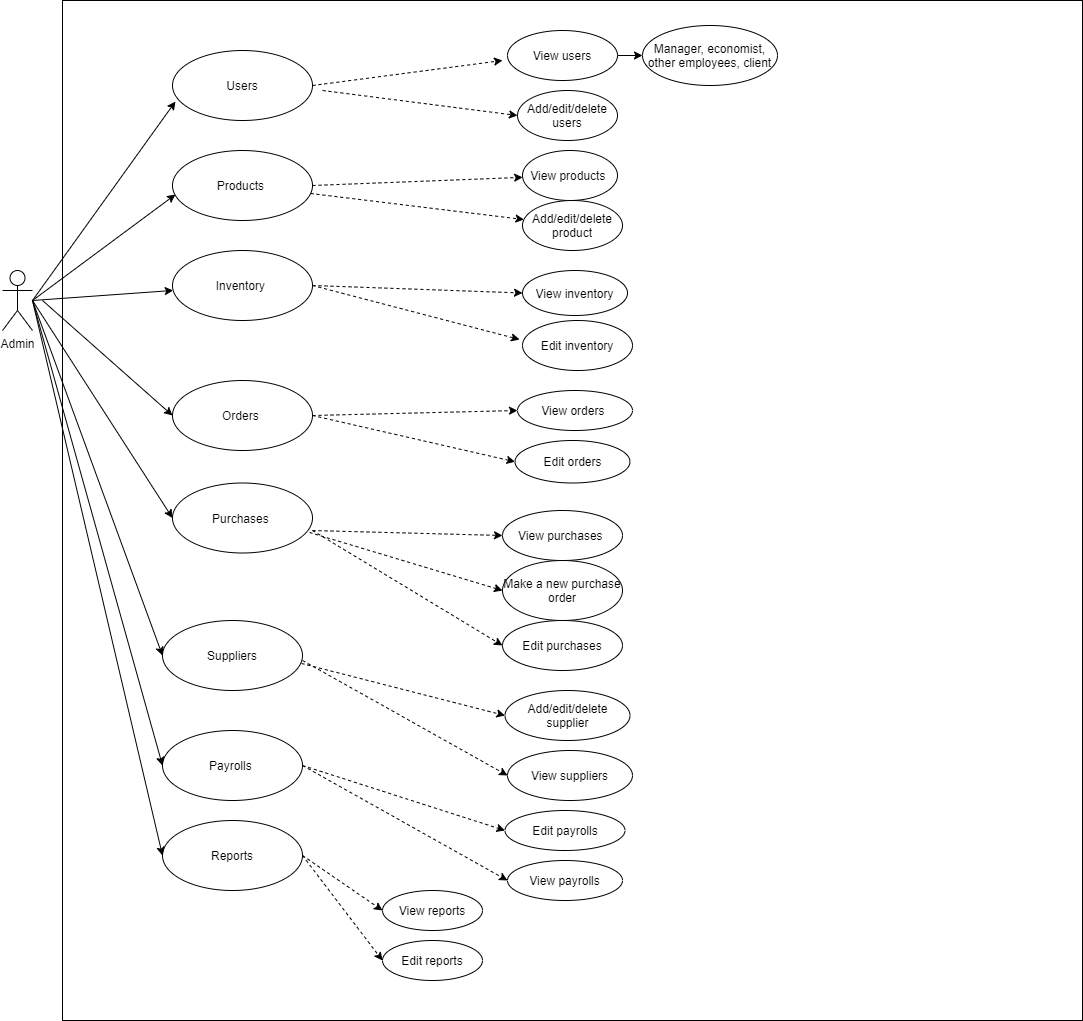

The diagram above was exported from draw.io. Its source (the exported page's mxGraphModel, read from the mxfile embedded in the PNG):
<mxGraphModel dx="868" dy="450" grid="1" gridSize="10" guides="1" tooltips="1" connect="1" arrows="1" fold="1" page="1" pageScale="1" pageWidth="850" pageHeight="1100" math="0" shadow="0">
  <root>
    <mxCell id="0" />
    <mxCell id="1" parent="0" />
    <mxCell id="5i06DnWOT-jhHXpWzp7t-1" value="Admin" style="shape=umlActor;verticalLabelPosition=bottom;labelBackgroundColor=#ffffff;verticalAlign=top;html=1;outlineConnect=0;" parent="1" vertex="1">
      <mxGeometry x="40" y="310" width="30" height="60" as="geometry" />
    </mxCell>
    <mxCell id="5i06DnWOT-jhHXpWzp7t-15" value="" style="whiteSpace=wrap;html=1;aspect=fixed;" parent="1" vertex="1">
      <mxGeometry x="100" y="40" width="1020" height="1020" as="geometry" />
    </mxCell>
    <mxCell id="5i06DnWOT-jhHXpWzp7t-18" value="Users" style="ellipse;whiteSpace=wrap;html=1;" parent="1" vertex="1">
      <mxGeometry x="210" y="90" width="140" height="70" as="geometry" />
    </mxCell>
    <mxCell id="5i06DnWOT-jhHXpWzp7t-76" value="" style="edgeStyle=orthogonalEdgeStyle;rounded=0;orthogonalLoop=1;jettySize=auto;html=1;endArrow=classic;endFill=1;" parent="1" source="5i06DnWOT-jhHXpWzp7t-19" target="5i06DnWOT-jhHXpWzp7t-75" edge="1">
      <mxGeometry relative="1" as="geometry" />
    </mxCell>
    <mxCell id="5i06DnWOT-jhHXpWzp7t-19" value="View users" style="ellipse;whiteSpace=wrap;html=1;" parent="1" vertex="1">
      <mxGeometry x="545" y="70" width="110" height="50" as="geometry" />
    </mxCell>
    <mxCell id="5i06DnWOT-jhHXpWzp7t-75" value="Manager, economist, other employees, client" style="ellipse;whiteSpace=wrap;html=1;" parent="1" vertex="1">
      <mxGeometry x="680" y="65" width="135" height="60" as="geometry" />
    </mxCell>
    <mxCell id="5i06DnWOT-jhHXpWzp7t-20" value="Add/edit/delete users" style="ellipse;whiteSpace=wrap;html=1;" parent="1" vertex="1">
      <mxGeometry x="555" y="130" width="100" height="50" as="geometry" />
    </mxCell>
    <mxCell id="5i06DnWOT-jhHXpWzp7t-21" value="" style="endArrow=classic;html=1;entryX=0.021;entryY=0.729;entryDx=0;entryDy=0;entryPerimeter=0;" parent="1" target="5i06DnWOT-jhHXpWzp7t-18" edge="1">
      <mxGeometry width="50" height="50" relative="1" as="geometry">
        <mxPoint x="70" y="340" as="sourcePoint" />
        <mxPoint x="120" y="290" as="targetPoint" />
      </mxGeometry>
    </mxCell>
    <mxCell id="5i06DnWOT-jhHXpWzp7t-22" value="" style="endArrow=classic;dashed=1;html=1;exitX=1;exitY=0.5;exitDx=0;exitDy=0;endFill=1;" parent="1" source="5i06DnWOT-jhHXpWzp7t-18" edge="1">
      <mxGeometry width="50" height="50" relative="1" as="geometry">
        <mxPoint x="400" y="250" as="sourcePoint" />
        <mxPoint x="540" y="100" as="targetPoint" />
      </mxGeometry>
    </mxCell>
    <mxCell id="5i06DnWOT-jhHXpWzp7t-23" value="" style="endArrow=classic;dashed=1;html=1;entryX=0;entryY=0.5;entryDx=0;entryDy=0;endFill=1;" parent="1" target="5i06DnWOT-jhHXpWzp7t-20" edge="1">
      <mxGeometry width="50" height="50" relative="1" as="geometry">
        <mxPoint x="360" y="130" as="sourcePoint" />
        <mxPoint x="450" y="220" as="targetPoint" />
      </mxGeometry>
    </mxCell>
    <mxCell id="5i06DnWOT-jhHXpWzp7t-25" value="View inventory" style="ellipse;whiteSpace=wrap;html=1;" parent="1" vertex="1">
      <mxGeometry x="560" y="310" width="105" height="45" as="geometry" />
    </mxCell>
    <mxCell id="5i06DnWOT-jhHXpWzp7t-26" value="Inventory&amp;nbsp;" style="ellipse;whiteSpace=wrap;html=1;" parent="1" vertex="1">
      <mxGeometry x="210" y="290" width="140" height="70" as="geometry" />
    </mxCell>
    <mxCell id="5i06DnWOT-jhHXpWzp7t-27" value="Products&amp;nbsp;" style="ellipse;whiteSpace=wrap;html=1;" parent="1" vertex="1">
      <mxGeometry x="210" y="190" width="140" height="70" as="geometry" />
    </mxCell>
    <mxCell id="5i06DnWOT-jhHXpWzp7t-28" value="View products&amp;nbsp;" style="ellipse;whiteSpace=wrap;html=1;" parent="1" vertex="1">
      <mxGeometry x="560" y="190" width="95" height="50" as="geometry" />
    </mxCell>
    <mxCell id="5i06DnWOT-jhHXpWzp7t-29" value="Add/edit/delete product" style="ellipse;whiteSpace=wrap;html=1;" parent="1" vertex="1">
      <mxGeometry x="560" y="240" width="100" height="50" as="geometry" />
    </mxCell>
    <mxCell id="5i06DnWOT-jhHXpWzp7t-32" value="" style="endArrow=classic;html=1;entryX=0.021;entryY=0.629;entryDx=0;entryDy=0;entryPerimeter=0;" parent="1" target="5i06DnWOT-jhHXpWzp7t-27" edge="1">
      <mxGeometry width="50" height="50" relative="1" as="geometry">
        <mxPoint x="70" y="340" as="sourcePoint" />
        <mxPoint x="120" y="290" as="targetPoint" />
      </mxGeometry>
    </mxCell>
    <mxCell id="5i06DnWOT-jhHXpWzp7t-35" value="" style="endArrow=classic;dashed=1;html=1;endFill=1;exitX=1;exitY=0.5;exitDx=0;exitDy=0;" parent="1" source="5i06DnWOT-jhHXpWzp7t-27" target="5i06DnWOT-jhHXpWzp7t-28" edge="1">
      <mxGeometry width="50" height="50" relative="1" as="geometry">
        <mxPoint x="400" y="240" as="sourcePoint" />
        <mxPoint x="450" y="190" as="targetPoint" />
        <Array as="points" />
      </mxGeometry>
    </mxCell>
    <mxCell id="5i06DnWOT-jhHXpWzp7t-36" value="" style="endArrow=classic;dashed=1;html=1;endFill=1;exitX=0.986;exitY=0.614;exitDx=0;exitDy=0;exitPerimeter=0;" parent="1" source="5i06DnWOT-jhHXpWzp7t-27" target="5i06DnWOT-jhHXpWzp7t-29" edge="1">
      <mxGeometry width="50" height="50" relative="1" as="geometry">
        <mxPoint x="400" y="240" as="sourcePoint" />
        <mxPoint x="450" y="190" as="targetPoint" />
      </mxGeometry>
    </mxCell>
    <mxCell id="5i06DnWOT-jhHXpWzp7t-37" value="" style="endArrow=classic;html=1;" parent="1" target="5i06DnWOT-jhHXpWzp7t-26" edge="1">
      <mxGeometry width="50" height="50" relative="1" as="geometry">
        <mxPoint x="70" y="340" as="sourcePoint" />
        <mxPoint x="450" y="190" as="targetPoint" />
      </mxGeometry>
    </mxCell>
    <mxCell id="5i06DnWOT-jhHXpWzp7t-38" value="Purchases&amp;nbsp;" style="ellipse;whiteSpace=wrap;html=1;" parent="1" vertex="1">
      <mxGeometry x="210" y="522.5" width="140" height="70" as="geometry" />
    </mxCell>
    <mxCell id="5i06DnWOT-jhHXpWzp7t-39" value="Edit orders" style="ellipse;whiteSpace=wrap;html=1;" parent="1" vertex="1">
      <mxGeometry x="552.5" y="480" width="115" height="42.5" as="geometry" />
    </mxCell>
    <mxCell id="5i06DnWOT-jhHXpWzp7t-40" value="Edit inventory" style="ellipse;whiteSpace=wrap;html=1;" parent="1" vertex="1">
      <mxGeometry x="560" y="360" width="110" height="50" as="geometry" />
    </mxCell>
    <mxCell id="5i06DnWOT-jhHXpWzp7t-41" value="View orders&amp;nbsp;" style="ellipse;whiteSpace=wrap;html=1;" parent="1" vertex="1">
      <mxGeometry x="555" y="430" width="115" height="40" as="geometry" />
    </mxCell>
    <mxCell id="5i06DnWOT-jhHXpWzp7t-42" value="Orders&amp;nbsp;" style="ellipse;whiteSpace=wrap;html=1;" parent="1" vertex="1">
      <mxGeometry x="210" y="420" width="140" height="70" as="geometry" />
    </mxCell>
    <mxCell id="5i06DnWOT-jhHXpWzp7t-47" value="" style="endArrow=classic;dashed=1;html=1;exitX=1;exitY=0.5;exitDx=0;exitDy=0;entryX=-0.027;entryY=0.38;entryDx=0;entryDy=0;entryPerimeter=0;endFill=1;" parent="1" source="5i06DnWOT-jhHXpWzp7t-26" target="5i06DnWOT-jhHXpWzp7t-40" edge="1">
      <mxGeometry width="50" height="50" relative="1" as="geometry">
        <mxPoint x="400" y="370" as="sourcePoint" />
        <mxPoint x="450" y="320" as="targetPoint" />
      </mxGeometry>
    </mxCell>
    <mxCell id="5i06DnWOT-jhHXpWzp7t-48" value="" style="endArrow=classic;dashed=1;html=1;entryX=0;entryY=0.5;entryDx=0;entryDy=0;exitX=1;exitY=0.5;exitDx=0;exitDy=0;endFill=1;" parent="1" source="5i06DnWOT-jhHXpWzp7t-26" target="5i06DnWOT-jhHXpWzp7t-25" edge="1">
      <mxGeometry width="50" height="50" relative="1" as="geometry">
        <mxPoint x="400" y="370" as="sourcePoint" />
        <mxPoint x="450" y="320" as="targetPoint" />
      </mxGeometry>
    </mxCell>
    <mxCell id="5i06DnWOT-jhHXpWzp7t-49" value="" style="endArrow=classic;html=1;entryX=0;entryY=0.5;entryDx=0;entryDy=0;" parent="1" target="5i06DnWOT-jhHXpWzp7t-42" edge="1">
      <mxGeometry width="50" height="50" relative="1" as="geometry">
        <mxPoint x="80" y="340" as="sourcePoint" />
        <mxPoint x="450" y="410" as="targetPoint" />
      </mxGeometry>
    </mxCell>
    <mxCell id="5i06DnWOT-jhHXpWzp7t-51" value="" style="endArrow=classic;dashed=1;html=1;entryX=0;entryY=0.5;entryDx=0;entryDy=0;exitX=1;exitY=0.5;exitDx=0;exitDy=0;endFill=1;" parent="1" source="5i06DnWOT-jhHXpWzp7t-42" target="5i06DnWOT-jhHXpWzp7t-41" edge="1">
      <mxGeometry width="50" height="50" relative="1" as="geometry">
        <mxPoint x="400" y="460" as="sourcePoint" />
        <mxPoint x="450" y="410" as="targetPoint" />
      </mxGeometry>
    </mxCell>
    <mxCell id="5i06DnWOT-jhHXpWzp7t-53" value="" style="endArrow=classic;dashed=1;html=1;exitX=1;exitY=0.5;exitDx=0;exitDy=0;entryX=0;entryY=0.5;entryDx=0;entryDy=0;endFill=1;" parent="1" source="5i06DnWOT-jhHXpWzp7t-42" target="5i06DnWOT-jhHXpWzp7t-39" edge="1">
      <mxGeometry width="50" height="50" relative="1" as="geometry">
        <mxPoint x="400" y="460" as="sourcePoint" />
        <mxPoint x="450" y="410" as="targetPoint" />
      </mxGeometry>
    </mxCell>
    <mxCell id="5i06DnWOT-jhHXpWzp7t-54" value="" style="endArrow=classic;html=1;entryX=0;entryY=0.5;entryDx=0;entryDy=0;" parent="1" target="5i06DnWOT-jhHXpWzp7t-38" edge="1">
      <mxGeometry width="50" height="50" relative="1" as="geometry">
        <mxPoint x="70" y="340" as="sourcePoint" />
        <mxPoint x="450" y="410" as="targetPoint" />
      </mxGeometry>
    </mxCell>
    <mxCell id="5i06DnWOT-jhHXpWzp7t-57" value="Edit purchases" style="ellipse;whiteSpace=wrap;html=1;" parent="1" vertex="1">
      <mxGeometry x="540" y="660" width="120" height="50" as="geometry" />
    </mxCell>
    <mxCell id="5i06DnWOT-jhHXpWzp7t-58" value="Make a new purchase order" style="ellipse;whiteSpace=wrap;html=1;" parent="1" vertex="1">
      <mxGeometry x="540" y="600" width="120" height="60" as="geometry" />
    </mxCell>
    <mxCell id="5i06DnWOT-jhHXpWzp7t-59" value="View purchases&amp;nbsp;" style="ellipse;whiteSpace=wrap;html=1;" parent="1" vertex="1">
      <mxGeometry x="540" y="550" width="120" height="50" as="geometry" />
    </mxCell>
    <mxCell id="5i06DnWOT-jhHXpWzp7t-60" value="" style="endArrow=classic;dashed=1;html=1;entryX=0;entryY=0.5;entryDx=0;entryDy=0;endFill=1;" parent="1" target="5i06DnWOT-jhHXpWzp7t-57" edge="1">
      <mxGeometry width="50" height="50" relative="1" as="geometry">
        <mxPoint x="350" y="570" as="sourcePoint" />
        <mxPoint x="450" y="590" as="targetPoint" />
      </mxGeometry>
    </mxCell>
    <mxCell id="5i06DnWOT-jhHXpWzp7t-61" value="" style="endArrow=classic;dashed=1;html=1;exitX=0.979;exitY=0.707;exitDx=0;exitDy=0;exitPerimeter=0;entryX=0;entryY=0.5;entryDx=0;entryDy=0;endFill=1;" parent="1" source="5i06DnWOT-jhHXpWzp7t-38" target="5i06DnWOT-jhHXpWzp7t-58" edge="1">
      <mxGeometry width="50" height="50" relative="1" as="geometry">
        <mxPoint x="400" y="640" as="sourcePoint" />
        <mxPoint x="450" y="590" as="targetPoint" />
      </mxGeometry>
    </mxCell>
    <mxCell id="5i06DnWOT-jhHXpWzp7t-62" value="" style="endArrow=classic;dashed=1;html=1;exitX=1;exitY=0.679;exitDx=0;exitDy=0;exitPerimeter=0;entryX=0;entryY=0.5;entryDx=0;entryDy=0;endFill=1;" parent="1" source="5i06DnWOT-jhHXpWzp7t-38" target="5i06DnWOT-jhHXpWzp7t-59" edge="1">
      <mxGeometry width="50" height="50" relative="1" as="geometry">
        <mxPoint x="400" y="640" as="sourcePoint" />
        <mxPoint x="450" y="590" as="targetPoint" />
      </mxGeometry>
    </mxCell>
    <mxCell id="5i06DnWOT-jhHXpWzp7t-65" value="View suppliers" style="ellipse;whiteSpace=wrap;html=1;" parent="1" vertex="1">
      <mxGeometry x="545" y="790" width="125" height="50" as="geometry" />
    </mxCell>
    <mxCell id="5i06DnWOT-jhHXpWzp7t-66" value="Suppliers" style="ellipse;whiteSpace=wrap;html=1;" parent="1" vertex="1">
      <mxGeometry x="200" y="660" width="140" height="70" as="geometry" />
    </mxCell>
    <mxCell id="5i06DnWOT-jhHXpWzp7t-67" value="Add/edit/delete supplier" style="ellipse;whiteSpace=wrap;html=1;" parent="1" vertex="1">
      <mxGeometry x="542.5" y="730" width="125" height="50" as="geometry" />
    </mxCell>
    <mxCell id="5i06DnWOT-jhHXpWzp7t-68" value="" style="endArrow=classic;html=1;entryX=0;entryY=0.5;entryDx=0;entryDy=0;" parent="1" target="5i06DnWOT-jhHXpWzp7t-66" edge="1">
      <mxGeometry width="50" height="50" relative="1" as="geometry">
        <mxPoint x="70" y="340" as="sourcePoint" />
        <mxPoint x="460" y="550" as="targetPoint" />
      </mxGeometry>
    </mxCell>
    <mxCell id="5i06DnWOT-jhHXpWzp7t-73" value="" style="endArrow=classic;dashed=1;html=1;entryX=0;entryY=0.5;entryDx=0;entryDy=0;endFill=1;" parent="1" target="5i06DnWOT-jhHXpWzp7t-65" edge="1">
      <mxGeometry width="50" height="50" relative="1" as="geometry">
        <mxPoint x="340" y="700" as="sourcePoint" />
        <mxPoint x="460" y="730" as="targetPoint" />
      </mxGeometry>
    </mxCell>
    <mxCell id="5i06DnWOT-jhHXpWzp7t-74" value="" style="endArrow=classic;dashed=1;html=1;exitX=0.993;exitY=0.614;exitDx=0;exitDy=0;exitPerimeter=0;entryX=0;entryY=0.5;entryDx=0;entryDy=0;endFill=1;" parent="1" source="5i06DnWOT-jhHXpWzp7t-66" target="5i06DnWOT-jhHXpWzp7t-67" edge="1">
      <mxGeometry width="50" height="50" relative="1" as="geometry">
        <mxPoint x="410" y="780" as="sourcePoint" />
        <mxPoint x="460" y="730" as="targetPoint" />
      </mxGeometry>
    </mxCell>
    <mxCell id="R3JwhdQGH4R3--6nIER8-1" value="Payrolls&amp;nbsp;" style="ellipse;whiteSpace=wrap;html=1;" vertex="1" parent="1">
      <mxGeometry x="200" y="770" width="140" height="70" as="geometry" />
    </mxCell>
    <mxCell id="R3JwhdQGH4R3--6nIER8-2" value="Edit payrolls" style="ellipse;whiteSpace=wrap;html=1;" vertex="1" parent="1">
      <mxGeometry x="542.5" y="850" width="120" height="40" as="geometry" />
    </mxCell>
    <mxCell id="R3JwhdQGH4R3--6nIER8-3" value="View payrolls" style="ellipse;whiteSpace=wrap;html=1;" vertex="1" parent="1">
      <mxGeometry x="545" y="900" width="115" height="40" as="geometry" />
    </mxCell>
    <mxCell id="R3JwhdQGH4R3--6nIER8-4" value="Reports" style="ellipse;whiteSpace=wrap;html=1;" vertex="1" parent="1">
      <mxGeometry x="200" y="860" width="140" height="70" as="geometry" />
    </mxCell>
    <mxCell id="R3JwhdQGH4R3--6nIER8-5" value="View reports" style="ellipse;whiteSpace=wrap;html=1;" vertex="1" parent="1">
      <mxGeometry x="420" y="930" width="100" height="40" as="geometry" />
    </mxCell>
    <mxCell id="R3JwhdQGH4R3--6nIER8-6" value="Edit reports" style="ellipse;whiteSpace=wrap;html=1;" vertex="1" parent="1">
      <mxGeometry x="420" y="980" width="100" height="40" as="geometry" />
    </mxCell>
    <mxCell id="R3JwhdQGH4R3--6nIER8-7" value="" style="endArrow=classic;html=1;entryX=0;entryY=0.5;entryDx=0;entryDy=0;" edge="1" parent="1" target="R3JwhdQGH4R3--6nIER8-4">
      <mxGeometry width="50" height="50" relative="1" as="geometry">
        <mxPoint x="70" y="340" as="sourcePoint" />
        <mxPoint x="500" y="590" as="targetPoint" />
      </mxGeometry>
    </mxCell>
    <mxCell id="R3JwhdQGH4R3--6nIER8-8" value="" style="endArrow=classic;html=1;entryX=0;entryY=0.5;entryDx=0;entryDy=0;" edge="1" parent="1" target="R3JwhdQGH4R3--6nIER8-1">
      <mxGeometry width="50" height="50" relative="1" as="geometry">
        <mxPoint x="70" y="340" as="sourcePoint" />
        <mxPoint x="500" y="590" as="targetPoint" />
      </mxGeometry>
    </mxCell>
    <mxCell id="R3JwhdQGH4R3--6nIER8-9" value="" style="endArrow=classic;dashed=1;html=1;entryX=0;entryY=0.5;entryDx=0;entryDy=0;endFill=1;exitX=1;exitY=0.5;exitDx=0;exitDy=0;" edge="1" parent="1" source="R3JwhdQGH4R3--6nIER8-4" target="R3JwhdQGH4R3--6nIER8-6">
      <mxGeometry width="50" height="50" relative="1" as="geometry">
        <mxPoint x="350" y="900" as="sourcePoint" />
        <mxPoint x="450" y="730" as="targetPoint" />
      </mxGeometry>
    </mxCell>
    <mxCell id="R3JwhdQGH4R3--6nIER8-10" value="" style="endArrow=classic;dashed=1;html=1;exitX=1;exitY=0.5;exitDx=0;exitDy=0;entryX=0;entryY=0.5;entryDx=0;entryDy=0;endFill=1;" edge="1" parent="1" source="R3JwhdQGH4R3--6nIER8-4" target="R3JwhdQGH4R3--6nIER8-5">
      <mxGeometry width="50" height="50" relative="1" as="geometry">
        <mxPoint x="400" y="780" as="sourcePoint" />
        <mxPoint x="450" y="730" as="targetPoint" />
      </mxGeometry>
    </mxCell>
    <mxCell id="R3JwhdQGH4R3--6nIER8-11" value="" style="endArrow=classic;dashed=1;html=1;exitX=1;exitY=0.5;exitDx=0;exitDy=0;entryX=0;entryY=0.5;entryDx=0;entryDy=0;endFill=1;" edge="1" parent="1" source="R3JwhdQGH4R3--6nIER8-1" target="R3JwhdQGH4R3--6nIER8-3">
      <mxGeometry width="50" height="50" relative="1" as="geometry">
        <mxPoint x="400" y="780" as="sourcePoint" />
        <mxPoint x="450" y="730" as="targetPoint" />
      </mxGeometry>
    </mxCell>
    <mxCell id="R3JwhdQGH4R3--6nIER8-12" value="" style="endArrow=classic;dashed=1;html=1;exitX=1;exitY=0.5;exitDx=0;exitDy=0;entryX=0;entryY=0.5;entryDx=0;entryDy=0;endFill=1;" edge="1" parent="1" source="R3JwhdQGH4R3--6nIER8-1" target="R3JwhdQGH4R3--6nIER8-2">
      <mxGeometry width="50" height="50" relative="1" as="geometry">
        <mxPoint x="400" y="780" as="sourcePoint" />
        <mxPoint x="450" y="730" as="targetPoint" />
      </mxGeometry>
    </mxCell>
  </root>
</mxGraphModel>